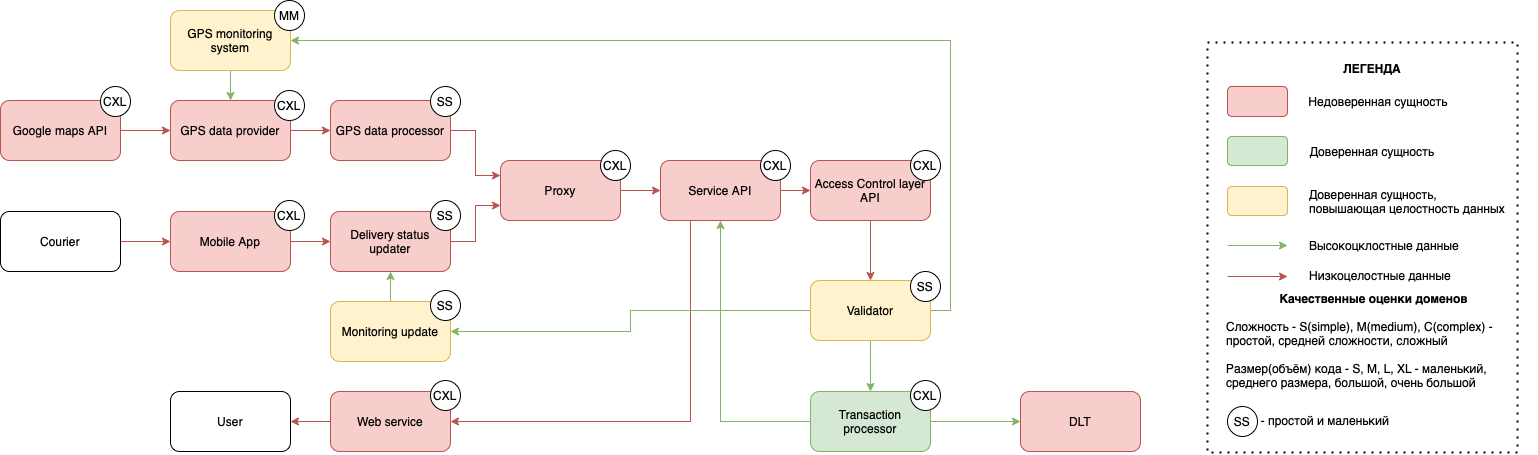

The diagram above was exported from draw.io. Its source (the exported page's mxGraphModel, read from the mxfile embedded in the PNG):
<mxGraphModel dx="1193" dy="809" grid="1" gridSize="10" guides="1" tooltips="1" connect="1" arrows="1" fold="1" page="1" pageScale="1" pageWidth="827" pageHeight="1169" math="0" shadow="0">
  <root>
    <mxCell id="0" />
    <mxCell id="1" parent="0" />
    <mxCell id="iPo-hhZVtCa0yUZ-Rida-1" style="edgeStyle=orthogonalEdgeStyle;rounded=0;orthogonalLoop=1;jettySize=auto;html=1;entryX=0;entryY=0.5;entryDx=0;entryDy=0;fillColor=#f8cecc;strokeColor=#b85450;" edge="1" parent="1" source="iPo-hhZVtCa0yUZ-Rida-2" target="iPo-hhZVtCa0yUZ-Rida-7">
      <mxGeometry relative="1" as="geometry" />
    </mxCell>
    <mxCell id="iPo-hhZVtCa0yUZ-Rida-2" value="Proxy" style="rounded=1;whiteSpace=wrap;html=1;fillColor=#f8cecc;strokeColor=#b85450;" vertex="1" parent="1">
      <mxGeometry x="640" y="350" width="120" height="60" as="geometry" />
    </mxCell>
    <mxCell id="iPo-hhZVtCa0yUZ-Rida-3" value="Mobile App" style="rounded=1;whiteSpace=wrap;html=1;fillColor=#f8cecc;strokeColor=#b85450;" vertex="1" parent="1">
      <mxGeometry x="310" y="401" width="120" height="60" as="geometry" />
    </mxCell>
    <mxCell id="iPo-hhZVtCa0yUZ-Rida-4" style="edgeStyle=orthogonalEdgeStyle;rounded=0;orthogonalLoop=1;jettySize=auto;html=1;exitX=1;exitY=0.5;exitDx=0;exitDy=0;entryX=0;entryY=0.5;entryDx=0;entryDy=0;fillColor=#f8cecc;strokeColor=#b85450;" edge="1" parent="1" source="iPo-hhZVtCa0yUZ-Rida-5" target="iPo-hhZVtCa0yUZ-Rida-16">
      <mxGeometry relative="1" as="geometry" />
    </mxCell>
    <mxCell id="iPo-hhZVtCa0yUZ-Rida-5" value="GPS data provider" style="rounded=1;whiteSpace=wrap;html=1;fillColor=#f8cecc;strokeColor=#b85450;" vertex="1" parent="1">
      <mxGeometry x="310" y="290" width="120" height="60" as="geometry" />
    </mxCell>
    <mxCell id="iPo-hhZVtCa0yUZ-Rida-6" style="edgeStyle=orthogonalEdgeStyle;rounded=0;orthogonalLoop=1;jettySize=auto;html=1;fillColor=#f8cecc;strokeColor=#b85450;" edge="1" parent="1" source="iPo-hhZVtCa0yUZ-Rida-7" target="iPo-hhZVtCa0yUZ-Rida-9">
      <mxGeometry relative="1" as="geometry" />
    </mxCell>
    <mxCell id="iPo-hhZVtCa0yUZ-Rida-85" style="edgeStyle=orthogonalEdgeStyle;rounded=0;orthogonalLoop=1;jettySize=auto;html=1;exitX=0.25;exitY=1;exitDx=0;exitDy=0;entryX=1;entryY=0.5;entryDx=0;entryDy=0;fillColor=#f8cecc;strokeColor=#b85450;" edge="1" parent="1" source="iPo-hhZVtCa0yUZ-Rida-7" target="iPo-hhZVtCa0yUZ-Rida-24">
      <mxGeometry relative="1" as="geometry" />
    </mxCell>
    <mxCell id="iPo-hhZVtCa0yUZ-Rida-7" value="Service API" style="rounded=1;whiteSpace=wrap;html=1;fillColor=#f8cecc;strokeColor=#b85450;" vertex="1" parent="1">
      <mxGeometry x="800" y="350" width="120" height="60" as="geometry" />
    </mxCell>
    <mxCell id="iPo-hhZVtCa0yUZ-Rida-8" style="edgeStyle=orthogonalEdgeStyle;rounded=0;orthogonalLoop=1;jettySize=auto;html=1;fillColor=#f8cecc;strokeColor=#b85450;" edge="1" parent="1" source="iPo-hhZVtCa0yUZ-Rida-9" target="iPo-hhZVtCa0yUZ-Rida-11">
      <mxGeometry relative="1" as="geometry" />
    </mxCell>
    <mxCell id="iPo-hhZVtCa0yUZ-Rida-9" value="Access Control layer API" style="rounded=1;whiteSpace=wrap;html=1;fillColor=#f8cecc;strokeColor=#b85450;" vertex="1" parent="1">
      <mxGeometry x="950" y="350" width="120" height="60" as="geometry" />
    </mxCell>
    <mxCell id="iPo-hhZVtCa0yUZ-Rida-10" style="edgeStyle=orthogonalEdgeStyle;rounded=0;orthogonalLoop=1;jettySize=auto;html=1;fillColor=#d5e8d4;strokeColor=#82b366;" edge="1" parent="1" source="iPo-hhZVtCa0yUZ-Rida-11" target="iPo-hhZVtCa0yUZ-Rida-14">
      <mxGeometry relative="1" as="geometry" />
    </mxCell>
    <mxCell id="iPo-hhZVtCa0yUZ-Rida-51" style="edgeStyle=orthogonalEdgeStyle;rounded=0;orthogonalLoop=1;jettySize=auto;html=1;exitX=0;exitY=0.5;exitDx=0;exitDy=0;entryX=1;entryY=0.5;entryDx=0;entryDy=0;fillColor=#d5e8d4;strokeColor=#82b366;" edge="1" parent="1" source="iPo-hhZVtCa0yUZ-Rida-11" target="iPo-hhZVtCa0yUZ-Rida-31">
      <mxGeometry relative="1" as="geometry" />
    </mxCell>
    <mxCell id="iPo-hhZVtCa0yUZ-Rida-52" style="edgeStyle=orthogonalEdgeStyle;rounded=0;orthogonalLoop=1;jettySize=auto;html=1;exitX=1;exitY=0.5;exitDx=0;exitDy=0;entryX=1;entryY=0.5;entryDx=0;entryDy=0;fillColor=#d5e8d4;strokeColor=#82b366;" edge="1" parent="1" source="iPo-hhZVtCa0yUZ-Rida-11" target="iPo-hhZVtCa0yUZ-Rida-32">
      <mxGeometry relative="1" as="geometry">
        <mxPoint x="570" y="200" as="targetPoint" />
      </mxGeometry>
    </mxCell>
    <mxCell id="iPo-hhZVtCa0yUZ-Rida-11" value="Validator" style="rounded=1;whiteSpace=wrap;html=1;fillColor=#fff2cc;strokeColor=#d6b656;" vertex="1" parent="1">
      <mxGeometry x="950" y="470" width="120" height="60" as="geometry" />
    </mxCell>
    <mxCell id="iPo-hhZVtCa0yUZ-Rida-45" style="edgeStyle=orthogonalEdgeStyle;rounded=0;orthogonalLoop=1;jettySize=auto;html=1;entryX=0.5;entryY=1;entryDx=0;entryDy=0;fillColor=#d5e8d4;strokeColor=#82b366;" edge="1" parent="1" source="iPo-hhZVtCa0yUZ-Rida-14" target="iPo-hhZVtCa0yUZ-Rida-7">
      <mxGeometry relative="1" as="geometry" />
    </mxCell>
    <mxCell id="iPo-hhZVtCa0yUZ-Rida-14" value="Transaction processor" style="rounded=1;whiteSpace=wrap;html=1;fillColor=#d5e8d4;strokeColor=#82b366;" vertex="1" parent="1">
      <mxGeometry x="950" y="581" width="120" height="60" as="geometry" />
    </mxCell>
    <mxCell id="iPo-hhZVtCa0yUZ-Rida-53" style="edgeStyle=orthogonalEdgeStyle;rounded=0;orthogonalLoop=1;jettySize=auto;html=1;exitX=1;exitY=0.5;exitDx=0;exitDy=0;entryX=0;entryY=0.25;entryDx=0;entryDy=0;fillColor=#f8cecc;strokeColor=#b85450;" edge="1" parent="1" source="iPo-hhZVtCa0yUZ-Rida-16" target="iPo-hhZVtCa0yUZ-Rida-2">
      <mxGeometry relative="1" as="geometry" />
    </mxCell>
    <mxCell id="iPo-hhZVtCa0yUZ-Rida-16" value="GPS data processor" style="rounded=1;whiteSpace=wrap;html=1;fillColor=#f8cecc;strokeColor=#b85450;" vertex="1" parent="1">
      <mxGeometry x="470" y="290" width="120" height="60" as="geometry" />
    </mxCell>
    <mxCell id="iPo-hhZVtCa0yUZ-Rida-17" style="edgeStyle=orthogonalEdgeStyle;rounded=0;orthogonalLoop=1;jettySize=auto;html=1;entryX=0;entryY=0.5;entryDx=0;entryDy=0;fillColor=#f8cecc;strokeColor=#b85450;" edge="1" parent="1" source="iPo-hhZVtCa0yUZ-Rida-18" target="iPo-hhZVtCa0yUZ-Rida-3">
      <mxGeometry relative="1" as="geometry" />
    </mxCell>
    <mxCell id="iPo-hhZVtCa0yUZ-Rida-18" value="Courier" style="rounded=1;whiteSpace=wrap;html=1;" vertex="1" parent="1">
      <mxGeometry x="140" y="401" width="120" height="60" as="geometry" />
    </mxCell>
    <mxCell id="iPo-hhZVtCa0yUZ-Rida-19" value="User" style="rounded=1;whiteSpace=wrap;html=1;" vertex="1" parent="1">
      <mxGeometry x="310" y="581" width="120" height="60" as="geometry" />
    </mxCell>
    <mxCell id="iPo-hhZVtCa0yUZ-Rida-20" value="" style="edgeStyle=orthogonalEdgeStyle;rounded=0;orthogonalLoop=1;jettySize=auto;html=1;fillColor=#f8cecc;strokeColor=#b85450;" edge="1" parent="1" source="iPo-hhZVtCa0yUZ-Rida-3" target="iPo-hhZVtCa0yUZ-Rida-22">
      <mxGeometry relative="1" as="geometry">
        <mxPoint x="620" y="491" as="targetPoint" />
        <mxPoint x="470" y="491" as="sourcePoint" />
      </mxGeometry>
    </mxCell>
    <mxCell id="iPo-hhZVtCa0yUZ-Rida-54" style="edgeStyle=orthogonalEdgeStyle;rounded=0;orthogonalLoop=1;jettySize=auto;html=1;entryX=0;entryY=0.75;entryDx=0;entryDy=0;fillColor=#f8cecc;strokeColor=#b85450;" edge="1" parent="1" source="iPo-hhZVtCa0yUZ-Rida-22" target="iPo-hhZVtCa0yUZ-Rida-2">
      <mxGeometry relative="1" as="geometry" />
    </mxCell>
    <mxCell id="iPo-hhZVtCa0yUZ-Rida-22" value="Delivery status updater" style="rounded=1;whiteSpace=wrap;html=1;fillColor=#f8cecc;strokeColor=#b85450;" vertex="1" parent="1">
      <mxGeometry x="470" y="401" width="120" height="60" as="geometry" />
    </mxCell>
    <mxCell id="iPo-hhZVtCa0yUZ-Rida-23" style="edgeStyle=orthogonalEdgeStyle;rounded=0;orthogonalLoop=1;jettySize=auto;html=1;entryX=1;entryY=0.5;entryDx=0;entryDy=0;fillColor=#f8cecc;strokeColor=#b85450;" edge="1" parent="1" source="iPo-hhZVtCa0yUZ-Rida-24" target="iPo-hhZVtCa0yUZ-Rida-19">
      <mxGeometry relative="1" as="geometry" />
    </mxCell>
    <mxCell id="iPo-hhZVtCa0yUZ-Rida-24" value="Web service" style="rounded=1;whiteSpace=wrap;html=1;fillColor=#f8cecc;strokeColor=#b85450;" vertex="1" parent="1">
      <mxGeometry x="470" y="581" width="120" height="60" as="geometry" />
    </mxCell>
    <mxCell id="iPo-hhZVtCa0yUZ-Rida-27" value="DLT" style="rounded=1;whiteSpace=wrap;html=1;fillColor=#f8cecc;strokeColor=#b85450;" vertex="1" parent="1">
      <mxGeometry x="1160" y="581" width="120" height="60" as="geometry" />
    </mxCell>
    <mxCell id="iPo-hhZVtCa0yUZ-Rida-28" style="edgeStyle=orthogonalEdgeStyle;rounded=0;orthogonalLoop=1;jettySize=auto;html=1;entryX=0;entryY=0.5;entryDx=0;entryDy=0;fillColor=#f8cecc;strokeColor=#b85450;" edge="1" parent="1" source="iPo-hhZVtCa0yUZ-Rida-29" target="iPo-hhZVtCa0yUZ-Rida-5">
      <mxGeometry relative="1" as="geometry" />
    </mxCell>
    <mxCell id="iPo-hhZVtCa0yUZ-Rida-29" value="Google maps API" style="rounded=1;whiteSpace=wrap;html=1;fillColor=#f8cecc;strokeColor=#b85450;" vertex="1" parent="1">
      <mxGeometry x="140" y="290" width="120" height="60" as="geometry" />
    </mxCell>
    <mxCell id="iPo-hhZVtCa0yUZ-Rida-33" style="edgeStyle=orthogonalEdgeStyle;rounded=0;orthogonalLoop=1;jettySize=auto;html=1;entryX=0.5;entryY=1;entryDx=0;entryDy=0;fillColor=#d5e8d4;strokeColor=#82b366;" edge="1" parent="1" source="iPo-hhZVtCa0yUZ-Rida-31" target="iPo-hhZVtCa0yUZ-Rida-22">
      <mxGeometry relative="1" as="geometry" />
    </mxCell>
    <mxCell id="iPo-hhZVtCa0yUZ-Rida-31" value="Monitoring update" style="rounded=1;whiteSpace=wrap;html=1;fillColor=#fff2cc;strokeColor=#d6b656;" vertex="1" parent="1">
      <mxGeometry x="470" y="491" width="120" height="60" as="geometry" />
    </mxCell>
    <mxCell id="iPo-hhZVtCa0yUZ-Rida-55" style="edgeStyle=orthogonalEdgeStyle;rounded=0;orthogonalLoop=1;jettySize=auto;html=1;exitX=0.5;exitY=1;exitDx=0;exitDy=0;entryX=0.5;entryY=0;entryDx=0;entryDy=0;fillColor=#d5e8d4;strokeColor=#82b366;" edge="1" parent="1" source="iPo-hhZVtCa0yUZ-Rida-32" target="iPo-hhZVtCa0yUZ-Rida-5">
      <mxGeometry relative="1" as="geometry" />
    </mxCell>
    <mxCell id="iPo-hhZVtCa0yUZ-Rida-32" value="GPS monitoring system" style="rounded=1;whiteSpace=wrap;html=1;fillColor=#fff2cc;strokeColor=#d6b656;" vertex="1" parent="1">
      <mxGeometry x="310" y="200" width="120" height="60" as="geometry" />
    </mxCell>
    <mxCell id="iPo-hhZVtCa0yUZ-Rida-56" value="&lt;b&gt;ЛЕГЕНДА&lt;br&gt;&lt;br&gt;&lt;br&gt;&lt;/b&gt;" style="text;html=1;strokeColor=none;fillColor=none;align=center;verticalAlign=middle;whiteSpace=wrap;rounded=0;" vertex="1" parent="1">
      <mxGeometry x="1432" y="242" width="160" height="60" as="geometry" />
    </mxCell>
    <mxCell id="iPo-hhZVtCa0yUZ-Rida-57" value="" style="rounded=1;whiteSpace=wrap;html=1;fillColor=#f8cecc;strokeColor=#b85450;" vertex="1" parent="1">
      <mxGeometry x="1367" y="276" width="60" height="30" as="geometry" />
    </mxCell>
    <mxCell id="iPo-hhZVtCa0yUZ-Rida-58" value="" style="rounded=1;whiteSpace=wrap;html=1;fillColor=#d5e8d4;strokeColor=#82b366;" vertex="1" parent="1">
      <mxGeometry x="1367" y="326" width="60" height="29" as="geometry" />
    </mxCell>
    <mxCell id="iPo-hhZVtCa0yUZ-Rida-59" value="" style="rounded=1;whiteSpace=wrap;html=1;fillColor=#fff2cc;strokeColor=#d6b656;" vertex="1" parent="1">
      <mxGeometry x="1367" y="376" width="60" height="29" as="geometry" />
    </mxCell>
    <mxCell id="iPo-hhZVtCa0yUZ-Rida-60" value="Недоверенная сущность" style="text;html=1;strokeColor=none;fillColor=none;align=center;verticalAlign=middle;whiteSpace=wrap;rounded=0;" vertex="1" parent="1">
      <mxGeometry x="1438" y="276" width="160" height="30" as="geometry" />
    </mxCell>
    <mxCell id="iPo-hhZVtCa0yUZ-Rida-61" value="Доверенная сущность" style="text;html=1;strokeColor=none;fillColor=none;align=center;verticalAlign=middle;whiteSpace=wrap;rounded=0;" vertex="1" parent="1">
      <mxGeometry x="1437" y="326" width="150" height="30" as="geometry" />
    </mxCell>
    <mxCell id="iPo-hhZVtCa0yUZ-Rida-62" value="Доверенная сущность,&lt;br&gt;повышающая целостность данных&amp;nbsp;" style="text;html=1;strokeColor=none;fillColor=none;align=left;verticalAlign=middle;whiteSpace=wrap;rounded=0;" vertex="1" parent="1">
      <mxGeometry x="1447" y="376" width="220" height="30" as="geometry" />
    </mxCell>
    <mxCell id="iPo-hhZVtCa0yUZ-Rida-63" value="" style="endArrow=classic;html=1;rounded=0;fillColor=#d5e8d4;strokeColor=#82b366;" edge="1" parent="1">
      <mxGeometry width="50" height="50" relative="1" as="geometry">
        <mxPoint x="1367" y="435" as="sourcePoint" />
        <mxPoint x="1427" y="435" as="targetPoint" />
      </mxGeometry>
    </mxCell>
    <mxCell id="iPo-hhZVtCa0yUZ-Rida-64" value="" style="endArrow=classic;html=1;rounded=0;fillColor=#f8cecc;strokeColor=#b85450;" edge="1" parent="1">
      <mxGeometry width="50" height="50" relative="1" as="geometry">
        <mxPoint x="1367" y="466" as="sourcePoint" />
        <mxPoint x="1427" y="466" as="targetPoint" />
      </mxGeometry>
    </mxCell>
    <mxCell id="iPo-hhZVtCa0yUZ-Rida-65" value="Высокоцклостные данные" style="text;html=1;strokeColor=none;fillColor=none;align=center;verticalAlign=middle;whiteSpace=wrap;rounded=0;" vertex="1" parent="1">
      <mxGeometry x="1444" y="420" width="160" height="30" as="geometry" />
    </mxCell>
    <mxCell id="iPo-hhZVtCa0yUZ-Rida-66" value="Низкоцелостные данные" style="text;html=1;strokeColor=none;fillColor=none;align=center;verticalAlign=middle;whiteSpace=wrap;rounded=0;" vertex="1" parent="1">
      <mxGeometry x="1435" y="450" width="170" height="30" as="geometry" />
    </mxCell>
    <mxCell id="iPo-hhZVtCa0yUZ-Rida-67" value="SS" style="ellipse;whiteSpace=wrap;html=1;aspect=fixed;" vertex="1" parent="1">
      <mxGeometry x="1367" y="596" width="30" height="30" as="geometry" />
    </mxCell>
    <mxCell id="iPo-hhZVtCa0yUZ-Rida-68" value="- простой и маленький" style="text;html=1;strokeColor=none;fillColor=none;align=center;verticalAlign=middle;whiteSpace=wrap;rounded=0;" vertex="1" parent="1">
      <mxGeometry x="1365" y="595" width="200" height="30" as="geometry" />
    </mxCell>
    <mxCell id="iPo-hhZVtCa0yUZ-Rida-69" value="&lt;div style=&quot;text-align: left;&quot;&gt;&lt;b&gt;&amp;nbsp; &amp;nbsp; &amp;nbsp; &amp;nbsp; &amp;nbsp; &amp;nbsp; &amp;nbsp; &amp;nbsp; Качественные оценки доменов&lt;/b&gt;&lt;/div&gt;&lt;div style=&quot;text-align: left;&quot;&gt;&lt;b&gt;&lt;br&gt;&lt;/b&gt;&lt;/div&gt;&lt;div style=&quot;text-align: left;&quot;&gt;Сложность - S(simple), M(medium), C(complex) - простой, средней сложности, сложный&lt;/div&gt;&lt;div style=&quot;text-align: left;&quot;&gt;&lt;br&gt;&lt;/div&gt;&lt;div style=&quot;text-align: left;&quot;&gt;Размер(объём) кода - S, M, L, XL - маленький, среднего размера, большой, очень большой&lt;/div&gt;" style="text;html=1;strokeColor=none;fillColor=none;align=center;verticalAlign=middle;whiteSpace=wrap;rounded=0;" vertex="1" parent="1">
      <mxGeometry x="1365" y="480" width="312" height="100" as="geometry" />
    </mxCell>
    <mxCell id="iPo-hhZVtCa0yUZ-Rida-70" value="" style="endArrow=none;dashed=1;html=1;dashPattern=1 3;strokeWidth=2;rounded=0;" edge="1" parent="1">
      <mxGeometry width="50" height="50" relative="1" as="geometry">
        <mxPoint x="1347" y="232" as="sourcePoint" />
        <mxPoint x="1347" y="232" as="targetPoint" />
        <Array as="points">
          <mxPoint x="1657" y="232" />
          <mxPoint x="1657" y="642" />
          <mxPoint x="1347" y="642" />
        </Array>
      </mxGeometry>
    </mxCell>
    <mxCell id="iPo-hhZVtCa0yUZ-Rida-71" value="CXL" style="ellipse;whiteSpace=wrap;html=1;aspect=fixed;" vertex="1" parent="1">
      <mxGeometry x="900" y="340" width="30" height="30" as="geometry" />
    </mxCell>
    <mxCell id="iPo-hhZVtCa0yUZ-Rida-72" value="CXL" style="ellipse;whiteSpace=wrap;html=1;aspect=fixed;" vertex="1" parent="1">
      <mxGeometry x="414" y="280" width="30" height="30" as="geometry" />
    </mxCell>
    <mxCell id="iPo-hhZVtCa0yUZ-Rida-73" value="CXL" style="ellipse;whiteSpace=wrap;html=1;aspect=fixed;" vertex="1" parent="1">
      <mxGeometry x="240" y="276" width="30" height="30" as="geometry" />
    </mxCell>
    <mxCell id="iPo-hhZVtCa0yUZ-Rida-74" value="CXL" style="ellipse;whiteSpace=wrap;html=1;aspect=fixed;" vertex="1" parent="1">
      <mxGeometry x="1050" y="340" width="30" height="30" as="geometry" />
    </mxCell>
    <mxCell id="iPo-hhZVtCa0yUZ-Rida-75" value="CXL" style="ellipse;whiteSpace=wrap;html=1;aspect=fixed;" vertex="1" parent="1">
      <mxGeometry x="414" y="390" width="30" height="30" as="geometry" />
    </mxCell>
    <mxCell id="iPo-hhZVtCa0yUZ-Rida-76" value="CXL" style="ellipse;whiteSpace=wrap;html=1;aspect=fixed;" vertex="1" parent="1">
      <mxGeometry x="570" y="570" width="30" height="30" as="geometry" />
    </mxCell>
    <mxCell id="iPo-hhZVtCa0yUZ-Rida-77" value="CXL" style="ellipse;whiteSpace=wrap;html=1;aspect=fixed;" vertex="1" parent="1">
      <mxGeometry x="1050" y="570" width="30" height="30" as="geometry" />
    </mxCell>
    <mxCell id="iPo-hhZVtCa0yUZ-Rida-78" value="SS" style="ellipse;whiteSpace=wrap;html=1;aspect=fixed;" vertex="1" parent="1">
      <mxGeometry x="570" y="390" width="30" height="30" as="geometry" />
    </mxCell>
    <mxCell id="iPo-hhZVtCa0yUZ-Rida-79" value="SS" style="ellipse;whiteSpace=wrap;html=1;aspect=fixed;" vertex="1" parent="1">
      <mxGeometry x="570" y="276" width="30" height="30" as="geometry" />
    </mxCell>
    <mxCell id="iPo-hhZVtCa0yUZ-Rida-80" value="CXL" style="ellipse;whiteSpace=wrap;html=1;aspect=fixed;" vertex="1" parent="1">
      <mxGeometry x="740" y="340" width="30" height="30" as="geometry" />
    </mxCell>
    <mxCell id="iPo-hhZVtCa0yUZ-Rida-81" value="MM" style="ellipse;whiteSpace=wrap;html=1;aspect=fixed;" vertex="1" parent="1">
      <mxGeometry x="414" y="190" width="30" height="30" as="geometry" />
    </mxCell>
    <mxCell id="iPo-hhZVtCa0yUZ-Rida-82" value="SS" style="ellipse;whiteSpace=wrap;html=1;aspect=fixed;" vertex="1" parent="1">
      <mxGeometry x="570" y="480" width="30" height="30" as="geometry" />
    </mxCell>
    <mxCell id="iPo-hhZVtCa0yUZ-Rida-83" value="SS" style="ellipse;whiteSpace=wrap;html=1;aspect=fixed;" vertex="1" parent="1">
      <mxGeometry x="1050" y="461" width="30" height="30" as="geometry" />
    </mxCell>
    <mxCell id="iPo-hhZVtCa0yUZ-Rida-84" value="" style="endArrow=classic;html=1;rounded=0;entryX=0;entryY=0.5;entryDx=0;entryDy=0;exitX=1;exitY=0.5;exitDx=0;exitDy=0;fillColor=#d5e8d4;strokeColor=#82b366;" edge="1" parent="1" source="iPo-hhZVtCa0yUZ-Rida-14" target="iPo-hhZVtCa0yUZ-Rida-27">
      <mxGeometry width="50" height="50" relative="1" as="geometry">
        <mxPoint x="920" y="760" as="sourcePoint" />
        <mxPoint x="970" y="710" as="targetPoint" />
      </mxGeometry>
    </mxCell>
  </root>
</mxGraphModel>